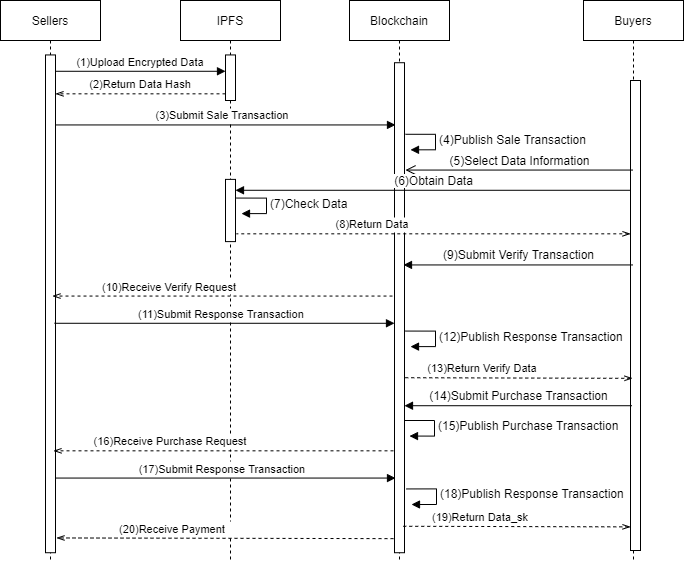

The diagram above was exported from draw.io. Its source (the exported page's mxGraphModel, read from the mxfile embedded in the PNG):
<mxGraphModel dx="868" dy="404" grid="1" gridSize="10" guides="1" tooltips="1" connect="1" arrows="1" fold="1" page="1" pageScale="1" pageWidth="827" pageHeight="1169" math="0" shadow="0">
  <root>
    <mxCell id="0" />
    <mxCell id="1" parent="0" />
    <mxCell id="Rxrr91RUVaLZV5mx7S4O-9" value="Buyers" style="shape=umlLifeline;perimeter=lifelinePerimeter;container=1;collapsible=0;recursiveResize=0;rounded=0;shadow=0;strokeWidth=1;" parent="1" vertex="1">
      <mxGeometry x="703" y="80" width="100" height="560" as="geometry" />
    </mxCell>
    <mxCell id="Rxrr91RUVaLZV5mx7S4O-10" value="" style="points=[];perimeter=orthogonalPerimeter;rounded=0;shadow=0;strokeWidth=1;" parent="Rxrr91RUVaLZV5mx7S4O-9" vertex="1">
      <mxGeometry x="47" y="80" width="10" height="470" as="geometry" />
    </mxCell>
    <mxCell id="TLSZCedckIHG9o5gp2jG-1" value="" style="group" vertex="1" connectable="0" parent="1">
      <mxGeometry x="120" y="80" width="632.5" height="560" as="geometry" />
    </mxCell>
    <mxCell id="Rxrr91RUVaLZV5mx7S4O-1" value="Sellers" style="shape=umlLifeline;perimeter=lifelinePerimeter;container=1;collapsible=0;recursiveResize=0;rounded=0;shadow=0;strokeWidth=1;" parent="TLSZCedckIHG9o5gp2jG-1" vertex="1">
      <mxGeometry width="100" height="560" as="geometry" />
    </mxCell>
    <mxCell id="Rxrr91RUVaLZV5mx7S4O-2" value="" style="points=[];perimeter=orthogonalPerimeter;rounded=0;shadow=0;strokeWidth=1;" parent="Rxrr91RUVaLZV5mx7S4O-1" vertex="1">
      <mxGeometry x="45" y="54.44444444444444" width="10" height="497.77777777777777" as="geometry" />
    </mxCell>
    <mxCell id="Rxrr91RUVaLZV5mx7S4O-3" value="IPFS" style="shape=umlLifeline;perimeter=lifelinePerimeter;container=1;collapsible=0;recursiveResize=0;rounded=0;shadow=0;strokeWidth=1;" parent="TLSZCedckIHG9o5gp2jG-1" vertex="1">
      <mxGeometry x="180" width="100" height="560" as="geometry" />
    </mxCell>
    <mxCell id="Rxrr91RUVaLZV5mx7S4O-4" value="" style="points=[];perimeter=orthogonalPerimeter;rounded=0;shadow=0;strokeWidth=1;" parent="Rxrr91RUVaLZV5mx7S4O-3" vertex="1">
      <mxGeometry x="45" y="54.44" width="10" height="45.56" as="geometry" />
    </mxCell>
    <mxCell id="Rxrr91RUVaLZV5mx7S4O-5" value="(1)Upload Encrypted Data" style="verticalAlign=bottom;endArrow=block;entryX=0;entryY=0;shadow=0;strokeWidth=1;" parent="TLSZCedckIHG9o5gp2jG-1" edge="1">
      <mxGeometry relative="1" as="geometry">
        <mxPoint x="55" y="70.77777777777787" as="sourcePoint" />
        <mxPoint x="225" y="70.77777777777787" as="targetPoint" />
      </mxGeometry>
    </mxCell>
    <mxCell id="Rxrr91RUVaLZV5mx7S4O-6" value="(2)Return Data Hash" style="verticalAlign=bottom;endArrow=openThin;shadow=0;strokeWidth=1;dashed=1;endFill=0;" parent="TLSZCedckIHG9o5gp2jG-1" edge="1">
      <mxGeometry relative="1" as="geometry">
        <mxPoint x="225" y="93.33333333333333" as="sourcePoint" />
        <mxPoint x="55" y="93.33333333333333" as="targetPoint" />
      </mxGeometry>
    </mxCell>
    <mxCell id="Rxrr91RUVaLZV5mx7S4O-7" value="Blockchain" style="shape=umlLifeline;perimeter=lifelinePerimeter;container=1;collapsible=0;recursiveResize=0;rounded=0;shadow=0;strokeWidth=1;" parent="TLSZCedckIHG9o5gp2jG-1" vertex="1">
      <mxGeometry x="349" width="100" height="560" as="geometry" />
    </mxCell>
    <mxCell id="Rxrr91RUVaLZV5mx7S4O-8" value="" style="points=[];perimeter=orthogonalPerimeter;rounded=0;shadow=0;strokeWidth=1;" parent="Rxrr91RUVaLZV5mx7S4O-7" vertex="1">
      <mxGeometry x="45" y="62.22222222222222" width="10" height="490" as="geometry" />
    </mxCell>
    <mxCell id="Rxrr91RUVaLZV5mx7S4O-11" value="(3)Submit Sale Transaction  " style="verticalAlign=bottom;endArrow=block;shadow=0;strokeWidth=1;" parent="TLSZCedckIHG9o5gp2jG-1" edge="1">
      <mxGeometry relative="1" as="geometry">
        <mxPoint x="55" y="124.44444444444453" as="sourcePoint" />
        <mxPoint x="395" y="124.44444444444444" as="targetPoint" />
      </mxGeometry>
    </mxCell>
    <mxCell id="Rxrr91RUVaLZV5mx7S4O-12" value="&lt;span style=&quot;text-align: center&quot;&gt;(4)Publish Sale Transaction&amp;nbsp;&amp;nbsp;&lt;/span&gt;" style="edgeStyle=orthogonalEdgeStyle;html=1;align=left;spacingLeft=2;endArrow=block;rounded=0;entryX=1;entryY=0;" parent="TLSZCedckIHG9o5gp2jG-1" edge="1">
      <mxGeometry relative="1" as="geometry">
        <mxPoint x="405" y="133.77777777777777" as="sourcePoint" />
        <Array as="points">
          <mxPoint x="435" y="133.77777777777777" />
        </Array>
        <mxPoint x="410" y="149.33333333333334" as="targetPoint" />
      </mxGeometry>
    </mxCell>
    <mxCell id="Rxrr91RUVaLZV5mx7S4O-13" value="(5)Select Data Information" style="html=1;verticalAlign=bottom;endArrow=open;endSize=8;" parent="TLSZCedckIHG9o5gp2jG-1" source="Rxrr91RUVaLZV5mx7S4O-9" edge="1">
      <mxGeometry relative="1" as="geometry">
        <mxPoint x="620" y="169.55555555555557" as="sourcePoint" />
        <mxPoint x="405" y="169.55555555555557" as="targetPoint" />
      </mxGeometry>
    </mxCell>
    <mxCell id="Rxrr91RUVaLZV5mx7S4O-14" value="(14)Submit Purchase Transaction" style="html=1;verticalAlign=bottom;endArrow=none;startArrow=block;startFill=1;endFill=0;" parent="TLSZCedckIHG9o5gp2jG-1" edge="1">
      <mxGeometry width="80" relative="1" as="geometry">
        <mxPoint x="404" y="405.22222222222223" as="sourcePoint" />
        <mxPoint x="631.5" y="405.22222222222223" as="targetPoint" />
      </mxGeometry>
    </mxCell>
    <mxCell id="Rxrr91RUVaLZV5mx7S4O-15" value="(16)Receive Purchase Request" style="verticalAlign=bottom;endArrow=openThin;shadow=0;strokeWidth=1;dashed=1;endFill=0;" parent="TLSZCedckIHG9o5gp2jG-1" edge="1">
      <mxGeometry x="0.3118" relative="1" as="geometry">
        <mxPoint x="393" y="450.3333333333333" as="sourcePoint" />
        <mxPoint x="53" y="450.3333333333333" as="targetPoint" />
        <mxPoint as="offset" />
      </mxGeometry>
    </mxCell>
    <mxCell id="Rxrr91RUVaLZV5mx7S4O-16" value="&lt;span style=&quot;text-align: center&quot;&gt;(15)Publish Purchase Transaction&amp;nbsp;&amp;nbsp;&lt;/span&gt;" style="edgeStyle=orthogonalEdgeStyle;html=1;align=left;spacingLeft=2;endArrow=block;rounded=0;entryX=1;entryY=0;" parent="TLSZCedckIHG9o5gp2jG-1" edge="1">
      <mxGeometry relative="1" as="geometry">
        <mxPoint x="404" y="420" as="sourcePoint" />
        <Array as="points">
          <mxPoint x="434" y="420" />
        </Array>
        <mxPoint x="409" y="435.55555555555554" as="targetPoint" />
      </mxGeometry>
    </mxCell>
    <mxCell id="Rxrr91RUVaLZV5mx7S4O-17" value="(17)Submit Response Transaction  " style="verticalAlign=bottom;endArrow=block;shadow=0;strokeWidth=1;" parent="TLSZCedckIHG9o5gp2jG-1" edge="1">
      <mxGeometry relative="1" as="geometry">
        <mxPoint x="55" y="477.55555555555554" as="sourcePoint" />
        <mxPoint x="395" y="477.55555555555554" as="targetPoint" />
      </mxGeometry>
    </mxCell>
    <mxCell id="Rxrr91RUVaLZV5mx7S4O-18" value="&lt;span style=&quot;text-align: center&quot;&gt;(18)Publish Response Transaction&amp;nbsp;&amp;nbsp;&lt;/span&gt;" style="edgeStyle=orthogonalEdgeStyle;html=1;align=left;spacingLeft=2;endArrow=block;rounded=0;entryX=1;entryY=0;" parent="TLSZCedckIHG9o5gp2jG-1" edge="1">
      <mxGeometry relative="1" as="geometry">
        <mxPoint x="406" y="488.44444444444446" as="sourcePoint" />
        <Array as="points">
          <mxPoint x="436" y="488.44444444444446" />
        </Array>
        <mxPoint x="411" y="504" as="targetPoint" />
      </mxGeometry>
    </mxCell>
    <mxCell id="Rxrr91RUVaLZV5mx7S4O-19" value="" style="points=[];perimeter=orthogonalPerimeter;rounded=0;shadow=0;strokeWidth=1;" parent="TLSZCedckIHG9o5gp2jG-1" vertex="1">
      <mxGeometry x="225" y="178.88888888888889" width="10" height="62.22222222222222" as="geometry" />
    </mxCell>
    <mxCell id="Rxrr91RUVaLZV5mx7S4O-20" value="&lt;span style=&quot;text-align: center&quot;&gt;(7)Check Data&lt;/span&gt;" style="edgeStyle=orthogonalEdgeStyle;html=1;align=left;spacingLeft=2;endArrow=block;rounded=0;entryX=1;entryY=0;" parent="TLSZCedckIHG9o5gp2jG-1" edge="1">
      <mxGeometry relative="1" as="geometry">
        <mxPoint x="236" y="197.55555555555557" as="sourcePoint" />
        <Array as="points">
          <mxPoint x="266" y="197.55555555555557" />
        </Array>
        <mxPoint x="241" y="213.11111111111111" as="targetPoint" />
      </mxGeometry>
    </mxCell>
    <mxCell id="Rxrr91RUVaLZV5mx7S4O-21" value="(8)Return Data" style="verticalAlign=bottom;endArrow=none;shadow=0;strokeWidth=1;dashed=1;endFill=0;startArrow=openThin;startFill=0;" parent="TLSZCedckIHG9o5gp2jG-1" edge="1">
      <mxGeometry x="0.3118" relative="1" as="geometry">
        <mxPoint x="630" y="233.33333333333334" as="sourcePoint" />
        <mxPoint x="236" y="233.33333333333334" as="targetPoint" />
        <mxPoint as="offset" />
      </mxGeometry>
    </mxCell>
    <mxCell id="Rxrr91RUVaLZV5mx7S4O-22" value="(9)Submit Verify Transaction" style="html=1;verticalAlign=bottom;endArrow=none;startArrow=block;startFill=1;endFill=0;" parent="TLSZCedckIHG9o5gp2jG-1" edge="1">
      <mxGeometry width="80" relative="1" as="geometry">
        <mxPoint x="403" y="264.44444444444446" as="sourcePoint" />
        <mxPoint x="632.5" y="264.44444444444446" as="targetPoint" />
      </mxGeometry>
    </mxCell>
    <mxCell id="Rxrr91RUVaLZV5mx7S4O-23" value="(10)Receive Verify Request" style="verticalAlign=bottom;endArrow=openThin;shadow=0;strokeWidth=1;dashed=1;endFill=0;" parent="TLSZCedckIHG9o5gp2jG-1" edge="1">
      <mxGeometry x="0.3118" relative="1" as="geometry">
        <mxPoint x="392" y="295.55555555555554" as="sourcePoint" />
        <mxPoint x="52" y="295.55555555555554" as="targetPoint" />
        <mxPoint as="offset" />
      </mxGeometry>
    </mxCell>
    <mxCell id="Rxrr91RUVaLZV5mx7S4O-24" value="(11)Submit Response Transaction  " style="verticalAlign=bottom;endArrow=block;shadow=0;strokeWidth=1;" parent="TLSZCedckIHG9o5gp2jG-1" edge="1">
      <mxGeometry relative="1" as="geometry">
        <mxPoint x="54" y="322.77777777777777" as="sourcePoint" />
        <mxPoint x="394" y="322.77777777777777" as="targetPoint" />
      </mxGeometry>
    </mxCell>
    <mxCell id="Rxrr91RUVaLZV5mx7S4O-25" value="&lt;span style=&quot;text-align: center&quot;&gt;(12)Publish Response Transaction&amp;nbsp;&amp;nbsp;&lt;/span&gt;" style="edgeStyle=orthogonalEdgeStyle;html=1;align=left;spacingLeft=2;endArrow=block;rounded=0;entryX=1;entryY=0;" parent="TLSZCedckIHG9o5gp2jG-1" edge="1">
      <mxGeometry relative="1" as="geometry">
        <mxPoint x="405" y="330.55555555555554" as="sourcePoint" />
        <Array as="points">
          <mxPoint x="435" y="330.55555555555554" />
        </Array>
        <mxPoint x="410" y="346.11111111111114" as="targetPoint" />
      </mxGeometry>
    </mxCell>
    <mxCell id="Rxrr91RUVaLZV5mx7S4O-26" value="(13)Return Verify Data" style="verticalAlign=bottom;endArrow=none;shadow=0;strokeWidth=1;dashed=1;endFill=0;startArrow=openThin;startFill=0;exitX=-0.3;exitY=0.887;exitDx=0;exitDy=0;exitPerimeter=0;" parent="TLSZCedckIHG9o5gp2jG-1" edge="1">
      <mxGeometry x="0.3118" relative="1" as="geometry">
        <mxPoint x="632" y="377.8211111111111" as="sourcePoint" />
        <mxPoint x="404" y="377.22222222222223" as="targetPoint" />
        <mxPoint as="offset" />
      </mxGeometry>
    </mxCell>
    <mxCell id="Rxrr91RUVaLZV5mx7S4O-27" value="(20)Receive Payment" style="verticalAlign=bottom;endArrow=openThin;shadow=0;strokeWidth=1;dashed=1;endFill=0;exitX=-0.1;exitY=0.959;exitDx=0;exitDy=0;exitPerimeter=0;" parent="TLSZCedckIHG9o5gp2jG-1" edge="1">
      <mxGeometry x="0.3118" relative="1" as="geometry">
        <mxPoint x="393" y="538.1366666666665" as="sourcePoint" />
        <mxPoint x="56" y="537.4444444444445" as="targetPoint" />
        <mxPoint as="offset" />
      </mxGeometry>
    </mxCell>
    <mxCell id="Rxrr91RUVaLZV5mx7S4O-28" value="(6)Obtain Data" style="html=1;verticalAlign=bottom;endArrow=none;startArrow=block;startFill=1;endFill=0;" parent="TLSZCedckIHG9o5gp2jG-1" edge="1">
      <mxGeometry width="80" relative="1" as="geometry">
        <mxPoint x="235" y="189.77777777777777" as="sourcePoint" />
        <mxPoint x="630" y="189.77777777777777" as="targetPoint" />
      </mxGeometry>
    </mxCell>
    <mxCell id="Rxrr91RUVaLZV5mx7S4O-29" value="(19)Return Data_sk" style="verticalAlign=bottom;endArrow=none;shadow=0;strokeWidth=1;dashed=1;endFill=0;startArrow=openThin;startFill=0;exitX=-0.3;exitY=0.887;exitDx=0;exitDy=0;exitPerimeter=0;" parent="TLSZCedckIHG9o5gp2jG-1" edge="1">
      <mxGeometry x="0.3118" relative="1" as="geometry">
        <mxPoint x="630" y="526.3766666666667" as="sourcePoint" />
        <mxPoint x="402" y="525.7777777777778" as="targetPoint" />
        <mxPoint as="offset" />
      </mxGeometry>
    </mxCell>
  </root>
</mxGraphModel>